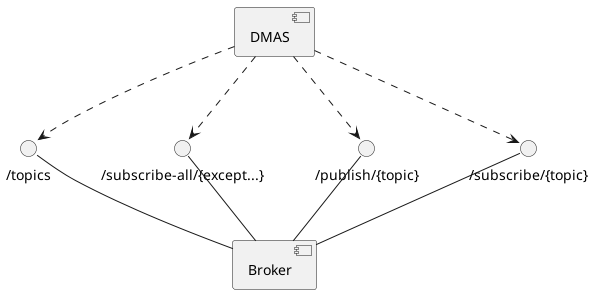

The diagram above was rendered by PlantUML. Its source (embedded in the PNG):
@startuml

component DMAS
component Broker
interface "/subscribe/{topic}" as subscribe
interface "/publish/{topic}" as publish
interface "/topics" as topics
interface "/subscribe-all/{except...}" as subscribeAll

Broker -up- subscribe
Broker -up- publish
Broker -up- subscribeAll
Broker -up- topics

DMAS ..> subscribe
DMAS ..> publish
DMAS ..> subscribeAll
DMAS ..> topics

@enduml